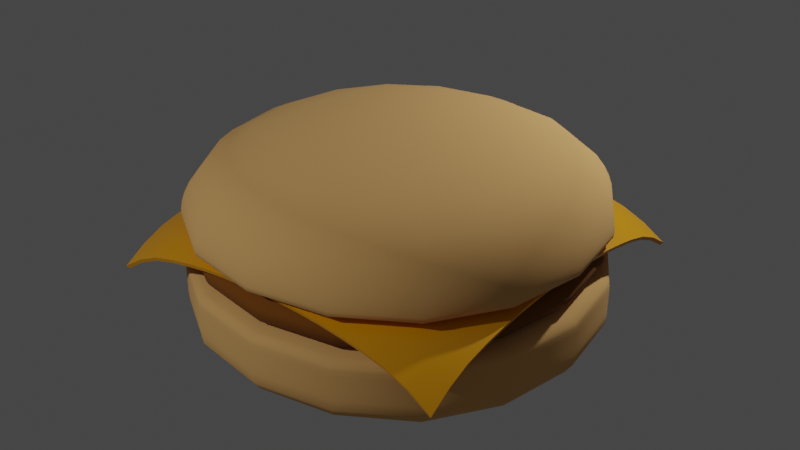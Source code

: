 # Source: lesson24.blend  (saved by Blender 3.3.6; exported with 4.5.12 LTS)
import bpy
from mathutils import Matrix  # noqa: F401  (used for matrix-valued properties, if any)

bpy.ops.wm.read_factory_settings(use_empty=True)
scene = bpy.context.scene
scene.name = 'Scene'

# ---- collections
col_collection = bpy.data.collections.new('Collection'); scene.collection.children.link(col_collection)

# ---- materials (node trees are filled in below, after node groups)
mat_bunmaterial = bpy.data.materials.new('bunMaterial')
mat_bunmaterial.use_transparent_shadow = False
mat_meatmaterial = bpy.data.materials.new('meatMaterial')
mat_meatmaterial.use_transparent_shadow = False
mat_cheesematerial = bpy.data.materials.new('cheeseMaterial')
mat_cheesematerial.use_transparent_shadow = False

# ---- node groups
ng_auto_smooth = bpy.data.node_groups.new('Auto Smooth', 'GeometryNodeTree')
_s = ng_auto_smooth.interface.new_socket(name='Geometry', in_out='OUTPUT', socket_type='NodeSocketGeometry')
_s = ng_auto_smooth.interface.new_socket(name='Geometry', in_out='INPUT', socket_type='NodeSocketGeometry')
_s = ng_auto_smooth.interface.new_socket(name='Angle', in_out='INPUT', socket_type='NodeSocketFloat')
_s.subtype = 'ANGLE'
_s.min_value = 0.0
_s.max_value = 3.142
ng_auto_smooth.is_modifier = True
_N = ng_auto_smooth.nodes; _L = ng_auto_smooth.links
n0 = _N.new('NodeGroupOutput'); n0.name = 'Group Output'; n0.location = (480, -100)
n1 = _N.new('NodeGroupInput'); n1.name = 'Group Input'; n1.location = (-420, -300)
n2 = _N.new('NodeGroupInput'); n2.name = 'Group Input.001'; n2.location = (-60, -100)
n3 = _N.new('GeometryNodeSetShadeSmooth'); n3.name = 'Set Shade Smooth'; n3.location = (120, -100)
n3.domain = 'EDGE'
n4 = _N.new('GeometryNodeSetShadeSmooth'); n4.name = 'Set Shade Smooth.001'; n4.location = (300, -100)
n5 = _N.new('GeometryNodeInputMeshEdgeAngle'); n5.name = 'Edge Angle'; n5.location = (-420, -220)
n6 = _N.new('GeometryNodeInputEdgeSmooth'); n6.name = 'Is Edge Smooth'; n6.location = (-60, -160)
n7 = _N.new('GeometryNodeInputShadeSmooth'); n7.name = 'Is Face Smooth'; n7.location = (-240, -340)
n8 = _N.new('FunctionNodeBooleanMath'); n8.name = 'Boolean Math'; n8.location = (-60, -220)
n9 = _N.new('FunctionNodeCompare'); n9.name = 'Compare'; n9.location = (-240, -180)
n9.operation = 'LESS_EQUAL'
_L.new(n5.outputs[0], n9.inputs[0])
_L.new(n4.outputs[0], n0.inputs[0])
_L.new(n1.outputs[1], n9.inputs[1])
_L.new(n9.outputs[0], n8.inputs[0])
_L.new(n7.outputs[0], n8.inputs[1])
_L.new(n2.outputs[0], n3.inputs[0])
_L.new(n6.outputs[0], n3.inputs[1])
_L.new(n3.outputs[0], n4.inputs[0])
_L.new(n8.outputs[0], n3.inputs[2])
n0.is_active_output = True

# ---- material node trees
mat_bunmaterial.use_nodes = True; mat_bunmaterial.node_tree.nodes.clear()
_N = mat_bunmaterial.node_tree.nodes; _L = mat_bunmaterial.node_tree.links
n0 = _N.new('ShaderNodeBsdfPrincipled'); n0.name = 'Principled BSDF'; n0.location = (10, 300)
n0.distribution = 'GGX'
n0.subsurface_method = 'RANDOM_WALK_SKIN'
n0.inputs[0].default_value = (0.8, 0.4426, 0.1526, 1.0)
n0.inputs[2].default_value = 1.0
n0.inputs[3].default_value = 1.45
n0.inputs[27].default_value = (0.0, 0.0, 0.0, 1.0)
n0.inputs[28].default_value = 1.0
n1 = _N.new('ShaderNodeOutputMaterial'); n1.name = 'Material Output'; n1.location = (300, 300)
_L.new(n0.outputs[0], n1.inputs[0])
n1.is_active_output = True
mat_meatmaterial.use_nodes = True; mat_meatmaterial.node_tree.nodes.clear()
_N = mat_meatmaterial.node_tree.nodes; _L = mat_meatmaterial.node_tree.links
n0 = _N.new('ShaderNodeBsdfPrincipled'); n0.name = 'Principled BSDF'; n0.location = (10, 300)
n0.distribution = 'GGX'
n0.subsurface_method = 'BURLEY'
n0.inputs[0].default_value = (0.2019, 0.06706, 0.001864, 1.0)
n0.inputs[2].default_value = 1.0
n0.inputs[3].default_value = 1.45
n0.inputs[27].default_value = (0.0, 0.0, 0.0, 1.0)
n0.inputs[28].default_value = 1.0
n1 = _N.new('ShaderNodeOutputMaterial'); n1.name = 'Material Output'; n1.location = (300, 300)
_L.new(n0.outputs[0], n1.inputs[0])
n1.is_active_output = True
mat_cheesematerial.use_nodes = True; mat_cheesematerial.node_tree.nodes.clear()
_N = mat_cheesematerial.node_tree.nodes; _L = mat_cheesematerial.node_tree.links
n0 = _N.new('ShaderNodeBsdfPrincipled'); n0.name = 'Principled BSDF'; n0.location = (10, 300)
n0.distribution = 'GGX'
n0.subsurface_method = 'RANDOM_WALK_SKIN'
n0.inputs[0].default_value = (0.8, 0.3385, 0.0, 1.0)
n0.inputs[2].default_value = 0.2781
n0.inputs[3].default_value = 1.45
n0.inputs[27].default_value = (0.0, 0.0, 0.0, 1.0)
n0.inputs[28].default_value = 1.0
n1 = _N.new('ShaderNodeOutputMaterial'); n1.name = 'Material Output'; n1.location = (300, 300)
_L.new(n0.outputs[0], n1.inputs[0])
n1.is_active_output = True

# ---- world
world_world = bpy.data.worlds.new('World'); scene.world = world_world
world_world.use_nodes = True; world_world.node_tree.nodes.clear()
_N = world_world.node_tree.nodes; _L = world_world.node_tree.links
n0 = _N.new('ShaderNodeOutputWorld'); n0.name = 'World Output'; n0.location = (300, 300)
n1 = _N.new('ShaderNodeBackground'); n1.name = 'Background'; n1.location = (10, 300)
n1.inputs[0].default_value = (0.05088, 0.05088, 0.05088, 1.0)
_L.new(n1.outputs[0], n0.inputs[0])
n0.is_active_output = True
world_world.color = (0.05088, 0.05088, 0.05088)
world_world.use_sun_shadow = False
world_world.sun_shadow_jitter_overblur = 0.0

# ---- lights
light_point = bpy.data.lights.new('Point', 'POINT')
light_point.transmission_factor = 0.0
light_point.energy = 3000.0
light_point.shadow_soft_size = 0.25
light_point.shadow_maximum_resolution = 0.006
light_point.use_absolute_resolution = True
light_point_001 = bpy.data.lights.new('Point.001', 'POINT')
light_point_001.transmission_factor = 0.0
light_point_001.energy = 5000.0
light_point_001.shadow_soft_size = 0.25
light_point_001.shadow_maximum_resolution = 0.006
light_point_001.use_absolute_resolution = True

# ---- meshes
me_cube_003 = bpy.data.meshes.new('Cube.003')
me_cube_003.from_pydata([(4.988, 4.988, 2.99), (4.988, 4.988, 0.8446), (4.988, -4.988, 2.99), (4.988, -4.988, 0.8446), (-4.988, 4.988, 2.99), (-4.988, 4.988, 0.8446), (-4.988, -4.988, 2.99), (-4.988, -4.988, 0.8446), (4.988, 4.988, 2.648), (4.988, -4.988, 2.648), (-4.988, -4.988, 2.648), (-4.988, 4.988, 2.648), (4.988, 4.988, 1.989), (4.988, -4.988, 1.989), (-4.988, -4.988, 1.989), (-4.988, 4.988, 1.989)], [], [(12, 1, 3, 13), (13, 3, 7, 14), (14, 7, 5, 15), (15, 5, 1, 12), (2, 6, 4, 0), (7, 3, 1, 5), (4, 11, 8, 0), (6, 10, 11, 4), (2, 9, 10, 6), (0, 8, 9, 2), (11, 15, 12, 8), (10, 14, 15, 11), (9, 13, 14, 10), (8, 12, 13, 9)])
me_cube_003.polygons.foreach_set('use_smooth', [True] * 14)
_uv = me_cube_003.uv_layers.new(name='UVMap')
_uv.uv.foreach_set('vector', [0.4512, 0.0, 0.625, 0.0, 0.625, 0.25, 0.4512, 0.25, 0.4512, 0.25, 0.625, 0.25, 0.625, 0.5, 0.4512, 0.5, 0.4512, 0.5, 0.625, 0.5, 0.625, 0.75, 0.4512, 0.75, 0.4512, 0.75, 0.625, 0.75, 0.625, 1.0, 0.4512, 1.0, 0.125, 0.5, 0.375, 0.5, 0.375, 0.75, 0.125, 0.75, 0.625, 0.5, 0.875, 0.5, 0.875, 0.75, 0.625, 0.75, 0.375, 0.75, 0.3933, 0.75, 0.3933, 1.0, 0.375, 1.0, 0.375, 0.5, 0.3933, 0.5, 0.3933, 0.75, 0.375, 0.75, 0.375, 0.25, 0.3933, 0.25, 0.3933, 0.5, 0.375, 0.5, 0.375, 0.0, 0.3933, 0.0, 0.3933, 0.25, 0.375, 0.25, 0.3933, 0.75, 0.4512, 0.75, 0.4512, 1.0, 0.3933, 1.0, 0.3933, 0.5, 0.4512, 0.5, 0.4512, 0.75, 0.3933, 0.75, 0.3933, 0.25, 0.4512, 0.25, 0.4512, 0.5, 0.3933, 0.5, 0.3933, 0.0, 0.4512, 0.0, 0.4512, 0.25, 0.3933, 0.25])
me_cube_003.materials.append(mat_bunmaterial)
me_cube_003.update()
me_cube_004 = bpy.data.meshes.new('Cube.004')
me_cube_004.from_pydata([(4.035, 4.035, 2.669), (4.48, 4.48, 1.403), (4.035, -4.035, 2.669), (4.48, -4.48, 1.403), (-4.035, 4.035, 2.669), (-4.48, 4.48, 1.403), (-4.035, -4.035, 2.669), (-4.48, -4.48, 1.403), (4.988, 4.988, 2.292), (4.988, -4.988, 2.292), (-4.988, -4.988, 2.292), (-4.988, 4.988, 2.292), (4.988, 4.988, 1.95), (4.988, -4.988, 1.95), (-4.988, -4.988, 1.95), (-4.988, 4.988, 1.95)], [], [(12, 1, 3, 13), (13, 3, 7, 14), (14, 7, 5, 15), (15, 5, 1, 12), (2, 6, 4, 0), (7, 3, 1, 5), (4, 11, 8, 0), (6, 10, 11, 4), (2, 9, 10, 6), (0, 8, 9, 2), (11, 15, 12, 8), (10, 14, 15, 11), (9, 13, 14, 10), (8, 12, 13, 9)])
me_cube_004.polygons.foreach_set('use_smooth', [True] * 14)
_uv = me_cube_004.uv_layers.new(name='UVMap')
_uv.uv.foreach_set('vector', [0.4512, 0.0, 0.625, 0.0, 0.625, 0.25, 0.4512, 0.25, 0.4512, 0.25, 0.625, 0.25, 0.625, 0.5, 0.4512, 0.5, 0.4512, 0.5, 0.625, 0.5, 0.625, 0.75, 0.4512, 0.75, 0.4512, 0.75, 0.625, 0.75, 0.625, 1.0, 0.4512, 1.0, 0.125, 0.5, 0.375, 0.5, 0.375, 0.75, 0.125, 0.75, 0.625, 0.5, 0.875, 0.5, 0.875, 0.75, 0.625, 0.75, 0.375, 0.75, 0.3933, 0.75, 0.3933, 1.0, 0.375, 1.0, 0.375, 0.5, 0.3933, 0.5, 0.3933, 0.75, 0.375, 0.75, 0.375, 0.25, 0.3933, 0.25, 0.3933, 0.5, 0.375, 0.5, 0.375, 0.0, 0.3933, 0.0, 0.3933, 0.25, 0.375, 0.25, 0.3933, 0.75, 0.4512, 0.75, 0.4512, 1.0, 0.3933, 1.0, 0.3933, 0.5, 0.4512, 0.5, 0.4512, 0.75, 0.3933, 0.75, 0.3933, 0.25, 0.4512, 0.25, 0.4512, 0.5, 0.3933, 0.5, 0.3933, 0.0, 0.4512, 0.0, 0.4512, 0.25, 0.3933, 0.25])
me_cube_004.materials.append(mat_meatmaterial)
me_cube_004.update()
me_plane = bpy.data.meshes.new('Plane')
me_plane.from_pydata([(-4.228, -4.228, -1.226), (4.228, -4.228, -1.226), (-4.228, 4.228, -1.226), (4.228, 4.228, -1.226), (-4.228, 3.699, -0.8874), (-4.228, 3.171, -0.6539), (-4.228, 2.642, -0.5173), (-4.228, 2.114, -0.4205), (-4.228, 1.585, -0.348), (-4.228, 1.057, -0.2999), (-4.228, 0.5285, -0.2761), (-4.228, 5.314e-08, -0.2733), (-4.228, -0.5285, -0.2761), (-4.228, -1.057, -0.2999), (-4.228, -1.585, -0.348), (-4.228, -2.114, -0.4205), (-4.228, -2.642, -0.5173), (-4.228, -3.171, -0.6539), (-4.228, -3.699, -0.8874), (-3.699, -4.228, -0.8874), (-3.171, -4.228, -0.6539), (-2.642, -4.228, -0.5173), (-2.114, -4.228, -0.4205), (-1.585, -4.228, -0.348), (-1.057, -4.228, -0.2999), (-0.5285, -4.228, -0.2761), (-5.503e-08, -4.228, -0.2733), (0.5285, -4.228, -0.2761), (1.057, -4.228, -0.2999), (1.585, -4.228, -0.348), (2.114, -4.228, -0.4205), (2.642, -4.228, -0.5173), (3.171, -4.228, -0.6539), (3.699, -4.228, -0.8874), (4.228, -3.699, -0.8874), (4.228, -3.171, -0.6539), (4.228, -2.642, -0.5173), (4.228, -2.114, -0.4205), (4.228, -1.585, -0.348), (4.228, -1.057, -0.2999), (4.228, -0.5285, -0.2761), (4.228, -5.693e-08, -0.2733), (4.228, 0.5285, -0.2761), (4.228, 1.057, -0.2999), (4.228, 1.585, -0.348), (4.228, 2.114, -0.4205), (4.228, 2.642, -0.5173), (4.228, 3.171, -0.6539), (4.228, 3.699, -0.8874), (3.699, 4.228, -0.8874), (3.171, 4.228, -0.6539), (2.642, 4.228, -0.5173), (2.114, 4.228, -0.4205), (1.585, 4.228, -0.348), (1.057, 4.228, -0.2999), (0.5285, 4.228, -0.2761), (5.503e-08, 4.228, -0.2733), (-0.5285, 4.228, -0.2761), (-1.057, 4.228, -0.2999), (-1.585, 4.228, -0.348), (-2.114, 4.228, -0.4205), (-2.642, 4.228, -0.5173), (-3.171, 4.228, -0.6539), (-3.699, 4.228, -0.8874), (-3.699, -3.699, -0.6124), (-3.699, -3.171, -0.4503), (-3.699, -2.642, -0.3368), (-3.699, -2.114, -0.2472), (-3.699, -1.585, -0.1792), (-3.699, -1.057, -0.134), (-3.699, -0.5285, -0.1123), (-3.699, -5.693e-08, -0.1103), (-3.699, 0.5285, -0.1123), (-3.699, 1.057, -0.134), (-3.699, 1.585, -0.1792), (-3.699, 2.114, -0.2472), (-3.699, 2.642, -0.3368), (-3.699, 3.171, -0.4503), (-3.699, 3.699, -0.6124), (-3.171, -3.699, -0.4503), (-3.171, -3.171, -0.2823), (-3.171, -2.642, -0.2023), (-3.171, -2.114, -0.1299), (-3.171, -1.585, -0.07329), (-3.171, -1.057, -0.0362), (-3.171, -0.5285, -0.02048), (-3.171, -5.693e-08, -0.02), (-3.171, 0.5285, -0.02048), (-3.171, 1.057, -0.0362), (-3.171, 1.585, -0.07329), (-3.171, 2.114, -0.1299), (-3.171, 2.642, -0.2023), (-3.171, 3.171, -0.2823), (-3.171, 3.699, -0.4503), (-2.642, -3.699, -0.3368), (-2.642, -3.171, -0.2023), (-2.642, -2.642, -0.1274), (-2.642, -2.114, -0.07472), (-2.642, -1.585, -0.03302), (-2.642, -1.057, -0.007223), (-2.642, -0.5285, 8.958e-07), (-2.642, -5.693e-08, 8.958e-07), (-2.642, 0.5285, 8.958e-07), (-2.642, 1.057, -0.007223), (-2.642, 1.585, -0.03302), (-2.642, 2.114, -0.07472), (-2.642, 2.642, -0.1274), (-2.642, 3.171, -0.2023), (-2.642, 3.699, -0.3368), (-2.114, -3.699, -0.2472), (-2.114, -3.171, -0.1299), (-2.114, -2.642, -0.07472), (-2.114, -2.114, -0.04037), (-2.114, -1.585, -0.01407), (-2.114, -1.057, -0.0008717), (-2.114, -0.5285, 8.958e-07), (-2.114, -5.693e-08, 8.958e-07), (-2.114, 0.5285, 8.958e-07), (-2.114, 1.057, -0.0008717), (-2.114, 1.585, -0.01407), (-2.114, 2.114, -0.04037), (-2.114, 2.642, -0.07472), (-2.114, 3.171, -0.1299), (-2.114, 3.699, -0.2472), (-1.585, -3.699, -0.1792), (-1.585, -3.171, -0.07329), (-1.585, -2.642, -0.03302), (-1.585, -2.114, -0.01407), (-1.585, -1.585, -0.002022), (-1.585, -1.057, 8.958e-07), (-1.585, -0.5285, 8.958e-07), (-1.585, -5.693e-08, 8.958e-07), (-1.585, 0.5285, 8.958e-07), (-1.585, 1.057, 8.958e-07), (-1.585, 1.585, -0.002022), (-1.585, 2.114, -0.01407), (-1.585, 2.642, -0.03302), (-1.585, 3.171, -0.07329), (-1.585, 3.699, -0.1792), (-1.057, -3.699, -0.134), (-1.057, -3.171, -0.0362), (-1.057, -2.642, -0.007223), (-1.057, -2.114, -0.0008717), (-1.057, -1.585, 8.958e-07), (-1.057, -1.057, 8.958e-07), (-1.057, -0.5285, 8.958e-07), (-1.057, -5.693e-08, 8.958e-07), (-1.057, 0.5285, 8.958e-07), (-1.057, 1.057, 8.958e-07), (-1.057, 1.585, 8.958e-07), (-1.057, 2.114, -0.0008717), (-1.057, 2.642, -0.007223), (-1.057, 3.171, -0.0362), (-1.057, 3.699, -0.134), (-0.5285, -3.699, -0.1123), (-0.5285, -3.171, -0.02048), (-0.5285, -2.642, 8.958e-07), (-0.5285, -2.114, 8.958e-07), (-0.5285, -1.585, 8.958e-07), (-0.5285, -1.057, 8.958e-07), (-0.5285, -0.5285, 8.958e-07), (-0.5285, -5.693e-08, 8.958e-07), (-0.5285, 0.5285, 8.958e-07), (-0.5285, 1.057, 8.958e-07), (-0.5285, 1.585, 8.958e-07), (-0.5285, 2.114, 8.958e-07), (-0.5285, 2.642, 8.958e-07), (-0.5285, 3.171, -0.02048), (-0.5285, 3.699, -0.1123), (-4.816e-08, -3.699, -0.1103), (-4.128e-08, -3.171, -0.02), (-3.44e-08, -2.642, 8.958e-07), (-2.752e-08, -2.114, 8.958e-07), (-2.064e-08, -1.585, 8.958e-07), (-1.376e-08, -1.057, 8.958e-07), (-6.879e-09, -0.5285, 8.958e-07), (0.0, -5.693e-08, 8.958e-07), (6.879e-09, 0.5285, 8.958e-07), (1.376e-08, 1.057, 8.958e-07), (2.064e-08, 1.585, 8.958e-07), (2.752e-08, 2.114, 8.958e-07), (3.44e-08, 2.642, 8.958e-07), (4.128e-08, 3.171, -0.02), (4.816e-08, 3.699, -0.1103), (0.5285, -3.699, -0.1123), (0.5285, -3.171, -0.02048), (0.5285, -2.642, 8.958e-07), (0.5285, -2.114, 8.958e-07), (0.5285, -1.585, 8.958e-07), (0.5285, -1.057, 8.958e-07), (0.5285, -0.5285, 8.958e-07), (0.5285, -5.693e-08, 8.958e-07), (0.5285, 0.5285, 8.958e-07), (0.5285, 1.057, 8.958e-07), (0.5285, 1.585, 8.958e-07), (0.5285, 2.114, 8.958e-07), (0.5285, 2.642, 8.958e-07), (0.5285, 3.171, -0.02048), (0.5285, 3.699, -0.1123), (1.057, -3.699, -0.134), (1.057, -3.171, -0.0362), (1.057, -2.642, -0.007223), (1.057, -2.114, -0.0008717), (1.057, -1.585, 8.958e-07), (1.057, -1.057, 8.958e-07), (1.057, -0.5285, 8.958e-07), (1.057, -5.693e-08, 8.958e-07), (1.057, 0.5285, 8.958e-07), (1.057, 1.057, 8.958e-07), (1.057, 1.585, 8.958e-07), (1.057, 2.114, -0.0008717), (1.057, 2.642, -0.007223), (1.057, 3.171, -0.0362), (1.057, 3.699, -0.134), (1.585, -3.699, -0.1792), (1.585, -3.171, -0.07329), (1.585, -2.642, -0.03302), (1.585, -2.114, -0.01407), (1.585, -1.585, -0.002022), (1.585, -1.057, 8.958e-07), (1.585, -0.5285, 8.958e-07), (1.585, -5.693e-08, 8.958e-07), (1.585, 0.5285, 8.958e-07), (1.585, 1.057, 8.958e-07), (1.585, 1.585, -0.002022), (1.585, 2.114, -0.01407), (1.585, 2.642, -0.03302), (1.585, 3.171, -0.07329), (1.585, 3.699, -0.1792), (2.114, -3.699, -0.2472), (2.114, -3.171, -0.1299), (2.114, -2.642, -0.07472), (2.114, -2.114, -0.04037), (2.114, -1.585, -0.01407), (2.114, -1.057, -0.0008717), (2.114, -0.5285, 8.958e-07), (2.114, -5.693e-08, 8.958e-07), (2.114, 0.5285, 8.958e-07), (2.114, 1.057, -0.0008717), (2.114, 1.585, -0.01407), (2.114, 2.114, -0.04037), (2.114, 2.642, -0.07472), (2.114, 3.171, -0.1299), (2.114, 3.699, -0.2472), (2.642, -3.699, -0.3368), (2.642, -3.171, -0.2023), (2.642, -2.642, -0.1274), (2.642, -2.114, -0.07472), (2.642, -1.585, -0.03302), (2.642, -1.057, -0.007223), (2.642, -0.5285, 8.958e-07), (2.642, -5.693e-08, 8.958e-07), (2.642, 0.5285, 8.958e-07), (2.642, 1.057, -0.007223), (2.642, 1.585, -0.03302), (2.642, 2.114, -0.07472), (2.642, 2.642, -0.1274), (2.642, 3.171, -0.2023), (2.642, 3.699, -0.3368), (3.171, -3.699, -0.4503), (3.171, -3.171, -0.2823), (3.171, -2.642, -0.2023), (3.171, -2.114, -0.1299), (3.171, -1.585, -0.07329), (3.171, -1.057, -0.0362), (3.171, -0.5285, -0.02048), (3.171, -5.693e-08, -0.02), (3.171, 0.5285, -0.02048), (3.171, 1.057, -0.0362), (3.171, 1.585, -0.07329), (3.171, 2.114, -0.1299), (3.171, 2.642, -0.2023), (3.171, 3.171, -0.2823), (3.171, 3.699, -0.4503), (3.699, -3.699, -0.6124), (3.699, -3.171, -0.4503), (3.699, -2.642, -0.3368), (3.699, -2.114, -0.2472), (3.699, -1.585, -0.1792), (3.699, -1.057, -0.134), (3.699, -0.5285, -0.1123), (3.699, -5.693e-08, -0.1103), (3.699, 0.5285, -0.1123), (3.699, 1.057, -0.134), (3.699, 1.585, -0.1792), (3.699, 2.114, -0.2472), (3.699, 2.642, -0.3368), (3.699, 3.171, -0.4503), (3.699, 3.699, -0.6124)], [], [(288, 48, 3, 49), (4, 78, 63, 2), (78, 93, 62, 63), (93, 108, 61, 62), (108, 123, 60, 61), (123, 138, 59, 60), (138, 153, 58, 59), (153, 168, 57, 58), (168, 183, 56, 57), (183, 198, 55, 56), (198, 213, 54, 55), (213, 228, 53, 54), (228, 243, 52, 53), (243, 258, 51, 52), (258, 273, 50, 51), (273, 288, 49, 50), (0, 19, 64, 18), (18, 64, 65, 17), (17, 65, 66, 16), (16, 66, 67, 15), (15, 67, 68, 14), (14, 68, 69, 13), (13, 69, 70, 12), (12, 70, 71, 11), (11, 71, 72, 10), (10, 72, 73, 9), (9, 73, 74, 8), (8, 74, 75, 7), (7, 75, 76, 6), (6, 76, 77, 5), (5, 77, 78, 4), (19, 20, 79, 64), (64, 79, 80, 65), (65, 80, 81, 66), (66, 81, 82, 67), (67, 82, 83, 68), (68, 83, 84, 69), (69, 84, 85, 70), (70, 85, 86, 71), (71, 86, 87, 72), (72, 87, 88, 73), (73, 88, 89, 74), (74, 89, 90, 75), (75, 90, 91, 76), (76, 91, 92, 77), (77, 92, 93, 78), (20, 21, 94, 79), (79, 94, 95, 80), (80, 95, 96, 81), (81, 96, 97, 82), (82, 97, 98, 83), (83, 98, 99, 84), (84, 99, 100, 85), (85, 100, 101, 86), (86, 101, 102, 87), (87, 102, 103, 88), (88, 103, 104, 89), (89, 104, 105, 90), (90, 105, 106, 91), (91, 106, 107, 92), (92, 107, 108, 93), (21, 22, 109, 94), (94, 109, 110, 95), (95, 110, 111, 96), (96, 111, 112, 97), (97, 112, 113, 98), (98, 113, 114, 99), (99, 114, 115, 100), (100, 115, 116, 101), (101, 116, 117, 102), (102, 117, 118, 103), (103, 118, 119, 104), (104, 119, 120, 105), (105, 120, 121, 106), (106, 121, 122, 107), (107, 122, 123, 108), (22, 23, 124, 109), (109, 124, 125, 110), (110, 125, 126, 111), (111, 126, 127, 112), (112, 127, 128, 113), (113, 128, 129, 114), (114, 129, 130, 115), (115, 130, 131, 116), (116, 131, 132, 117), (117, 132, 133, 118), (118, 133, 134, 119), (119, 134, 135, 120), (120, 135, 136, 121), (121, 136, 137, 122), (122, 137, 138, 123), (23, 24, 139, 124), (124, 139, 140, 125), (125, 140, 141, 126), (126, 141, 142, 127), (127, 142, 143, 128), (128, 143, 144, 129), (129, 144, 145, 130), (130, 145, 146, 131), (131, 146, 147, 132), (132, 147, 148, 133), (133, 148, 149, 134), (134, 149, 150, 135), (135, 150, 151, 136), (136, 151, 152, 137), (137, 152, 153, 138), (24, 25, 154, 139), (139, 154, 155, 140), (140, 155, 156, 141), (141, 156, 157, 142), (142, 157, 158, 143), (143, 158, 159, 144), (144, 159, 160, 145), (145, 160, 161, 146), (146, 161, 162, 147), (147, 162, 163, 148), (148, 163, 164, 149), (149, 164, 165, 150), (150, 165, 166, 151), (151, 166, 167, 152), (152, 167, 168, 153), (25, 26, 169, 154), (154, 169, 170, 155), (155, 170, 171, 156), (156, 171, 172, 157), (157, 172, 173, 158), (158, 173, 174, 159), (159, 174, 175, 160), (160, 175, 176, 161), (161, 176, 177, 162), (162, 177, 178, 163), (163, 178, 179, 164), (164, 179, 180, 165), (165, 180, 181, 166), (166, 181, 182, 167), (167, 182, 183, 168), (26, 27, 184, 169), (169, 184, 185, 170), (170, 185, 186, 171), (171, 186, 187, 172), (172, 187, 188, 173), (173, 188, 189, 174), (174, 189, 190, 175), (175, 190, 191, 176), (176, 191, 192, 177), (177, 192, 193, 178), (178, 193, 194, 179), (179, 194, 195, 180), (180, 195, 196, 181), (181, 196, 197, 182), (182, 197, 198, 183), (27, 28, 199, 184), (184, 199, 200, 185), (185, 200, 201, 186), (186, 201, 202, 187), (187, 202, 203, 188), (188, 203, 204, 189), (189, 204, 205, 190), (190, 205, 206, 191), (191, 206, 207, 192), (192, 207, 208, 193), (193, 208, 209, 194), (194, 209, 210, 195), (195, 210, 211, 196), (196, 211, 212, 197), (197, 212, 213, 198), (28, 29, 214, 199), (199, 214, 215, 200), (200, 215, 216, 201), (201, 216, 217, 202), (202, 217, 218, 203), (203, 218, 219, 204), (204, 219, 220, 205), (205, 220, 221, 206), (206, 221, 222, 207), (207, 222, 223, 208), (208, 223, 224, 209), (209, 224, 225, 210), (210, 225, 226, 211), (211, 226, 227, 212), (212, 227, 228, 213), (29, 30, 229, 214), (214, 229, 230, 215), (215, 230, 231, 216), (216, 231, 232, 217), (217, 232, 233, 218), (218, 233, 234, 219), (219, 234, 235, 220), (220, 235, 236, 221), (221, 236, 237, 222), (222, 237, 238, 223), (223, 238, 239, 224), (224, 239, 240, 225), (225, 240, 241, 226), (226, 241, 242, 227), (227, 242, 243, 228), (30, 31, 244, 229), (229, 244, 245, 230), (230, 245, 246, 231), (231, 246, 247, 232), (232, 247, 248, 233), (233, 248, 249, 234), (234, 249, 250, 235), (235, 250, 251, 236), (236, 251, 252, 237), (237, 252, 253, 238), (238, 253, 254, 239), (239, 254, 255, 240), (240, 255, 256, 241), (241, 256, 257, 242), (242, 257, 258, 243), (31, 32, 259, 244), (244, 259, 260, 245), (245, 260, 261, 246), (246, 261, 262, 247), (247, 262, 263, 248), (248, 263, 264, 249), (249, 264, 265, 250), (250, 265, 266, 251), (251, 266, 267, 252), (252, 267, 268, 253), (253, 268, 269, 254), (254, 269, 270, 255), (255, 270, 271, 256), (256, 271, 272, 257), (257, 272, 273, 258), (32, 33, 274, 259), (259, 274, 275, 260), (260, 275, 276, 261), (261, 276, 277, 262), (262, 277, 278, 263), (263, 278, 279, 264), (264, 279, 280, 265), (265, 280, 281, 266), (266, 281, 282, 267), (267, 282, 283, 268), (268, 283, 284, 269), (269, 284, 285, 270), (270, 285, 286, 271), (271, 286, 287, 272), (272, 287, 288, 273), (33, 1, 34, 274), (274, 34, 35, 275), (275, 35, 36, 276), (276, 36, 37, 277), (277, 37, 38, 278), (278, 38, 39, 279), (279, 39, 40, 280), (280, 40, 41, 281), (281, 41, 42, 282), (282, 42, 43, 283), (283, 43, 44, 284), (284, 44, 45, 285), (285, 45, 46, 286), (286, 46, 47, 287), (287, 47, 48, 288)])
me_plane.polygons.foreach_set('use_smooth', [True] * 256)
_uv = me_plane.uv_layers.new(name='UVMap')
_uv.uv.foreach_set('vector', [0.9375, 0.9375, 1.0, 0.9375, 1.0, 1.0, 0.9375, 1.0, 0.0, 0.9375, 0.0625, 0.9375, 0.0625, 1.0, 0.0, 1.0, 0.0625, 0.9375, 0.125, 0.9375, 0.125, 1.0, 0.0625, 1.0, 0.125, 0.9375, 0.1875, 0.9375, 0.1875, 1.0, 0.125, 1.0, 0.1875, 0.9375, 0.25, 0.9375, 0.25, 1.0, 0.1875, 1.0, 0.25, 0.9375, 0.3125, 0.9375, 0.3125, 1.0, 0.25, 1.0, 0.3125, 0.9375, 0.375, 0.9375, 0.375, 1.0, 0.3125, 1.0, 0.375, 0.9375, 0.4375, 0.9375, 0.4375, 1.0, 0.375, 1.0, 0.4375, 0.9375, 0.5, 0.9375, 0.5, 1.0, 0.4375, 1.0, 0.5, 0.9375, 0.5625, 0.9375, 0.5625, 1.0, 0.5, 1.0, 0.5625, 0.9375, 0.625, 0.9375, 0.625, 1.0, 0.5625, 1.0, 0.625, 0.9375, 0.6875, 0.9375, 0.6875, 1.0, 0.625, 1.0, 0.6875, 0.9375, 0.75, 0.9375, 0.75, 1.0, 0.6875, 1.0, 0.75, 0.9375, 0.8125, 0.9375, 0.8125, 1.0, 0.75, 1.0, 0.8125, 0.9375, 0.875, 0.9375, 0.875, 1.0, 0.8125, 1.0, 0.875, 0.9375, 0.9375, 0.9375, 0.9375, 1.0, 0.875, 1.0, 0.0, 0.0, 0.0625, 0.0, 0.0625, 0.0625, 0.0, 0.0625, 0.0, 0.0625, 0.0625, 0.0625, 0.0625, 0.125, 0.0, 0.125, 0.0, 0.125, 0.0625, 0.125, 0.0625, 0.1875, 0.0, 0.1875, 0.0, 0.1875, 0.0625, 0.1875, 0.0625, 0.25, 0.0, 0.25, 0.0, 0.25, 0.0625, 0.25, 0.0625, 0.3125, 0.0, 0.3125, 0.0, 0.3125, 0.0625, 0.3125, 0.0625, 0.375, 0.0, 0.375, 0.0, 0.375, 0.0625, 0.375, 0.0625, 0.4375, 0.0, 0.4375, 0.0, 0.4375, 0.0625, 0.4375, 0.0625, 0.5, 0.0, 0.5, 0.0, 0.5, 0.0625, 0.5, 0.0625, 0.5625, 0.0, 0.5625, 0.0, 0.5625, 0.0625, 0.5625, 0.0625, 0.625, 0.0, 0.625, 0.0, 0.625, 0.0625, 0.625, 0.0625, 0.6875, 0.0, 0.6875, 0.0, 0.6875, 0.0625, 0.6875, 0.0625, 0.75, 0.0, 0.75, 0.0, 0.75, 0.0625, 0.75, 0.0625, 0.8125, 0.0, 0.8125, 0.0, 0.8125, 0.0625, 0.8125, 0.0625, 0.875, 0.0, 0.875, 0.0, 0.875, 0.0625, 0.875, 0.0625, 0.9375, 0.0, 0.9375, 0.0625, 0.0, 0.125, 0.0, 0.125, 0.0625, 0.0625, 0.0625, 0.0625, 0.0625, 0.125, 0.0625, 0.125, 0.125, 0.0625, 0.125, 0.0625, 0.125, 0.125, 0.125, 0.125, 0.1875, 0.0625, 0.1875, 0.0625, 0.1875, 0.125, 0.1875, 0.125, 0.25, 0.0625, 0.25, 0.0625, 0.25, 0.125, 0.25, 0.125, 0.3125, 0.0625, 0.3125, 0.0625, 0.3125, 0.125, 0.3125, 0.125, 0.375, 0.0625, 0.375, 0.0625, 0.375, 0.125, 0.375, 0.125, 0.4375, 0.0625, 0.4375, 0.0625, 0.4375, 0.125, 0.4375, 0.125, 0.5, 0.0625, 0.5, 0.0625, 0.5, 0.125, 0.5, 0.125, 0.5625, 0.0625, 0.5625, 0.0625, 0.5625, 0.125, 0.5625, 0.125, 0.625, 0.0625, 0.625, 0.0625, 0.625, 0.125, 0.625, 0.125, 0.6875, 0.0625, 0.6875, 0.0625, 0.6875, 0.125, 0.6875, 0.125, 0.75, 0.0625, 0.75, 0.0625, 0.75, 0.125, 0.75, 0.125, 0.8125, 0.0625, 0.8125, 0.0625, 0.8125, 0.125, 0.8125, 0.125, 0.875, 0.0625, 0.875, 0.0625, 0.875, 0.125, 0.875, 0.125, 0.9375, 0.0625, 0.9375, 0.125, 0.0, 0.1875, 0.0, 0.1875, 0.0625, 0.125, 0.0625, 0.125, 0.0625, 0.1875, 0.0625, 0.1875, 0.125, 0.125, 0.125, 0.125, 0.125, 0.1875, 0.125, 0.1875, 0.1875, 0.125, 0.1875, 0.125, 0.1875, 0.1875, 0.1875, 0.1875, 0.25, 0.125, 0.25, 0.125, 0.25, 0.1875, 0.25, 0.1875, 0.3125, 0.125, 0.3125, 0.125, 0.3125, 0.1875, 0.3125, 0.1875, 0.375, 0.125, 0.375, 0.125, 0.375, 0.1875, 0.375, 0.1875, 0.4375, 0.125, 0.4375, 0.125, 0.4375, 0.1875, 0.4375, 0.1875, 0.5, 0.125, 0.5, 0.125, 0.5, 0.1875, 0.5, 0.1875, 0.5625, 0.125, 0.5625, 0.125, 0.5625, 0.1875, 0.5625, 0.1875, 0.625, 0.125, 0.625, 0.125, 0.625, 0.1875, 0.625, 0.1875, 0.6875, 0.125, 0.6875, 0.125, 0.6875, 0.1875, 0.6875, 0.1875, 0.75, 0.125, 0.75, 0.125, 0.75, 0.1875, 0.75, 0.1875, 0.8125, 0.125, 0.8125, 0.125, 0.8125, 0.1875, 0.8125, 0.1875, 0.875, 0.125, 0.875, 0.125, 0.875, 0.1875, 0.875, 0.1875, 0.9375, 0.125, 0.9375, 0.1875, 0.0, 0.25, 0.0, 0.25, 0.0625, 0.1875, 0.0625, 0.1875, 0.0625, 0.25, 0.0625, 0.25, 0.125, 0.1875, 0.125, 0.1875, 0.125, 0.25, 0.125, 0.25, 0.1875, 0.1875, 0.1875, 0.1875, 0.1875, 0.25, 0.1875, 0.25, 0.25, 0.1875, 0.25, 0.1875, 0.25, 0.25, 0.25, 0.25, 0.3125, 0.1875, 0.3125, 0.1875, 0.3125, 0.25, 0.3125, 0.25, 0.375, 0.1875, 0.375, 0.1875, 0.375, 0.25, 0.375, 0.25, 0.4375, 0.1875, 0.4375, 0.1875, 0.4375, 0.25, 0.4375, 0.25, 0.5, 0.1875, 0.5, 0.1875, 0.5, 0.25, 0.5, 0.25, 0.5625, 0.1875, 0.5625, 0.1875, 0.5625, 0.25, 0.5625, 0.25, 0.625, 0.1875, 0.625, 0.1875, 0.625, 0.25, 0.625, 0.25, 0.6875, 0.1875, 0.6875, 0.1875, 0.6875, 0.25, 0.6875, 0.25, 0.75, 0.1875, 0.75, 0.1875, 0.75, 0.25, 0.75, 0.25, 0.8125, 0.1875, 0.8125, 0.1875, 0.8125, 0.25, 0.8125, 0.25, 0.875, 0.1875, 0.875, 0.1875, 0.875, 0.25, 0.875, 0.25, 0.9375, 0.1875, 0.9375, 0.25, 0.0, 0.3125, 0.0, 0.3125, 0.0625, 0.25, 0.0625, 0.25, 0.0625, 0.3125, 0.0625, 0.3125, 0.125, 0.25, 0.125, 0.25, 0.125, 0.3125, 0.125, 0.3125, 0.1875, 0.25, 0.1875, 0.25, 0.1875, 0.3125, 0.1875, 0.3125, 0.25, 0.25, 0.25, 0.25, 0.25, 0.3125, 0.25, 0.3125, 0.3125, 0.25, 0.3125, 0.25, 0.3125, 0.3125, 0.3125, 0.3125, 0.375, 0.25, 0.375, 0.25, 0.375, 0.3125, 0.375, 0.3125, 0.4375, 0.25, 0.4375, 0.25, 0.4375, 0.3125, 0.4375, 0.3125, 0.5, 0.25, 0.5, 0.25, 0.5, 0.3125, 0.5, 0.3125, 0.5625, 0.25, 0.5625, 0.25, 0.5625, 0.3125, 0.5625, 0.3125, 0.625, 0.25, 0.625, 0.25, 0.625, 0.3125, 0.625, 0.3125, 0.6875, 0.25, 0.6875, 0.25, 0.6875, 0.3125, 0.6875, 0.3125, 0.75, 0.25, 0.75, 0.25, 0.75, 0.3125, 0.75, 0.3125, 0.8125, 0.25, 0.8125, 0.25, 0.8125, 0.3125, 0.8125, 0.3125, 0.875, 0.25, 0.875, 0.25, 0.875, 0.3125, 0.875, 0.3125, 0.9375, 0.25, 0.9375, 0.3125, 0.0, 0.375, 0.0, 0.375, 0.0625, 0.3125, 0.0625, 0.3125, 0.0625, 0.375, 0.0625, 0.375, 0.125, 0.3125, 0.125, 0.3125, 0.125, 0.375, 0.125, 0.375, 0.1875, 0.3125, 0.1875, 0.3125, 0.1875, 0.375, 0.1875, 0.375, 0.25, 0.3125, 0.25, 0.3125, 0.25, 0.375, 0.25, 0.375, 0.3125, 0.3125, 0.3125, 0.3125, 0.3125, 0.375, 0.3125, 0.375, 0.375, 0.3125, 0.375, 0.3125, 0.375, 0.375, 0.375, 0.375, 0.4375, 0.3125, 0.4375, 0.3125, 0.4375, 0.375, 0.4375, 0.375, 0.5, 0.3125, 0.5, 0.3125, 0.5, 0.375, 0.5, 0.375, 0.5625, 0.3125, 0.5625, 0.3125, 0.5625, 0.375, 0.5625, 0.375, 0.625, 0.3125, 0.625, 0.3125, 0.625, 0.375, 0.625, 0.375, 0.6875, 0.3125, 0.6875, 0.3125, 0.6875, 0.375, 0.6875, 0.375, 0.75, 0.3125, 0.75, 0.3125, 0.75, 0.375, 0.75, 0.375, 0.8125, 0.3125, 0.8125, 0.3125, 0.8125, 0.375, 0.8125, 0.375, 0.875, 0.3125, 0.875, 0.3125, 0.875, 0.375, 0.875, 0.375, 0.9375, 0.3125, 0.9375, 0.375, 0.0, 0.4375, 0.0, 0.4375, 0.0625, 0.375, 0.0625, 0.375, 0.0625, 0.4375, 0.0625, 0.4375, 0.125, 0.375, 0.125, 0.375, 0.125, 0.4375, 0.125, 0.4375, 0.1875, 0.375, 0.1875, 0.375, 0.1875, 0.4375, 0.1875, 0.4375, 0.25, 0.375, 0.25, 0.375, 0.25, 0.4375, 0.25, 0.4375, 0.3125, 0.375, 0.3125, 0.375, 0.3125, 0.4375, 0.3125, 0.4375, 0.375, 0.375, 0.375, 0.375, 0.375, 0.4375, 0.375, 0.4375, 0.4375, 0.375, 0.4375, 0.375, 0.4375, 0.4375, 0.4375, 0.4375, 0.5, 0.375, 0.5, 0.375, 0.5, 0.4375, 0.5, 0.4375, 0.5625, 0.375, 0.5625, 0.375, 0.5625, 0.4375, 0.5625, 0.4375, 0.625, 0.375, 0.625, 0.375, 0.625, 0.4375, 0.625, 0.4375, 0.6875, 0.375, 0.6875, 0.375, 0.6875, 0.4375, 0.6875, 0.4375, 0.75, 0.375, 0.75, 0.375, 0.75, 0.4375, 0.75, 0.4375, 0.8125, 0.375, 0.8125, 0.375, 0.8125, 0.4375, 0.8125, 0.4375, 0.875, 0.375, 0.875, 0.375, 0.875, 0.4375, 0.875, 0.4375, 0.9375, 0.375, 0.9375, 0.4375, 0.0, 0.5, 0.0, 0.5, 0.0625, 0.4375, 0.0625, 0.4375, 0.0625, 0.5, 0.0625, 0.5, 0.125, 0.4375, 0.125, 0.4375, 0.125, 0.5, 0.125, 0.5, 0.1875, 0.4375, 0.1875, 0.4375, 0.1875, 0.5, 0.1875, 0.5, 0.25, 0.4375, 0.25, 0.4375, 0.25, 0.5, 0.25, 0.5, 0.3125, 0.4375, 0.3125, 0.4375, 0.3125, 0.5, 0.3125, 0.5, 0.375, 0.4375, 0.375, 0.4375, 0.375, 0.5, 0.375, 0.5, 0.4375, 0.4375, 0.4375, 0.4375, 0.4375, 0.5, 0.4375, 0.5, 0.5, 0.4375, 0.5, 0.4375, 0.5, 0.5, 0.5, 0.5, 0.5625, 0.4375, 0.5625, 0.4375, 0.5625, 0.5, 0.5625, 0.5, 0.625, 0.4375, 0.625, 0.4375, 0.625, 0.5, 0.625, 0.5, 0.6875, 0.4375, 0.6875, 0.4375, 0.6875, 0.5, 0.6875, 0.5, 0.75, 0.4375, 0.75, 0.4375, 0.75, 0.5, 0.75, 0.5, 0.8125, 0.4375, 0.8125, 0.4375, 0.8125, 0.5, 0.8125, 0.5, 0.875, 0.4375, 0.875, 0.4375, 0.875, 0.5, 0.875, 0.5, 0.9375, 0.4375, 0.9375, 0.5, 0.0, 0.5625, 0.0, 0.5625, 0.0625, 0.5, 0.0625, 0.5, 0.0625, 0.5625, 0.0625, 0.5625, 0.125, 0.5, 0.125, 0.5, 0.125, 0.5625, 0.125, 0.5625, 0.1875, 0.5, 0.1875, 0.5, 0.1875, 0.5625, 0.1875, 0.5625, 0.25, 0.5, 0.25, 0.5, 0.25, 0.5625, 0.25, 0.5625, 0.3125, 0.5, 0.3125, 0.5, 0.3125, 0.5625, 0.3125, 0.5625, 0.375, 0.5, 0.375, 0.5, 0.375, 0.5625, 0.375, 0.5625, 0.4375, 0.5, 0.4375, 0.5, 0.4375, 0.5625, 0.4375, 0.5625, 0.5, 0.5, 0.5, 0.5, 0.5, 0.5625, 0.5, 0.5625, 0.5625, 0.5, 0.5625, 0.5, 0.5625, 0.5625, 0.5625, 0.5625, 0.625, 0.5, 0.625, 0.5, 0.625, 0.5625, 0.625, 0.5625, 0.6875, 0.5, 0.6875, 0.5, 0.6875, 0.5625, 0.6875, 0.5625, 0.75, 0.5, 0.75, 0.5, 0.75, 0.5625, 0.75, 0.5625, 0.8125, 0.5, 0.8125, 0.5, 0.8125, 0.5625, 0.8125, 0.5625, 0.875, 0.5, 0.875, 0.5, 0.875, 0.5625, 0.875, 0.5625, 0.9375, 0.5, 0.9375, 0.5625, 0.0, 0.625, 0.0, 0.625, 0.0625, 0.5625, 0.0625, 0.5625, 0.0625, 0.625, 0.0625, 0.625, 0.125, 0.5625, 0.125, 0.5625, 0.125, 0.625, 0.125, 0.625, 0.1875, 0.5625, 0.1875, 0.5625, 0.1875, 0.625, 0.1875, 0.625, 0.25, 0.5625, 0.25, 0.5625, 0.25, 0.625, 0.25, 0.625, 0.3125, 0.5625, 0.3125, 0.5625, 0.3125, 0.625, 0.3125, 0.625, 0.375, 0.5625, 0.375, 0.5625, 0.375, 0.625, 0.375, 0.625, 0.4375, 0.5625, 0.4375, 0.5625, 0.4375, 0.625, 0.4375, 0.625, 0.5, 0.5625, 0.5, 0.5625, 0.5, 0.625, 0.5, 0.625, 0.5625, 0.5625, 0.5625, 0.5625, 0.5625, 0.625, 0.5625, 0.625, 0.625, 0.5625, 0.625, 0.5625, 0.625, 0.625, 0.625, 0.625, 0.6875, 0.5625, 0.6875, 0.5625, 0.6875, 0.625, 0.6875, 0.625, 0.75, 0.5625, 0.75, 0.5625, 0.75, 0.625, 0.75, 0.625, 0.8125, 0.5625, 0.8125, 0.5625, 0.8125, 0.625, 0.8125, 0.625, 0.875, 0.5625, 0.875, 0.5625, 0.875, 0.625, 0.875, 0.625, 0.9375, 0.5625, 0.9375, 0.625, 0.0, 0.6875, 0.0, 0.6875, 0.0625, 0.625, 0.0625, 0.625, 0.0625, 0.6875, 0.0625, 0.6875, 0.125, 0.625, 0.125, 0.625, 0.125, 0.6875, 0.125, 0.6875, 0.1875, 0.625, 0.1875, 0.625, 0.1875, 0.6875, 0.1875, 0.6875, 0.25, 0.625, 0.25, 0.625, 0.25, 0.6875, 0.25, 0.6875, 0.3125, 0.625, 0.3125, 0.625, 0.3125, 0.6875, 0.3125, 0.6875, 0.375, 0.625, 0.375, 0.625, 0.375, 0.6875, 0.375, 0.6875, 0.4375, 0.625, 0.4375, 0.625, 0.4375, 0.6875, 0.4375, 0.6875, 0.5, 0.625, 0.5, 0.625, 0.5, 0.6875, 0.5, 0.6875, 0.5625, 0.625, 0.5625, 0.625, 0.5625, 0.6875, 0.5625, 0.6875, 0.625, 0.625, 0.625, 0.625, 0.625, 0.6875, 0.625, 0.6875, 0.6875, 0.625, 0.6875, 0.625, 0.6875, 0.6875, 0.6875, 0.6875, 0.75, 0.625, 0.75, 0.625, 0.75, 0.6875, 0.75, 0.6875, 0.8125, 0.625, 0.8125, 0.625, 0.8125, 0.6875, 0.8125, 0.6875, 0.875, 0.625, 0.875, 0.625, 0.875, 0.6875, 0.875, 0.6875, 0.9375, 0.625, 0.9375, 0.6875, 0.0, 0.75, 0.0, 0.75, 0.0625, 0.6875, 0.0625, 0.6875, 0.0625, 0.75, 0.0625, 0.75, 0.125, 0.6875, 0.125, 0.6875, 0.125, 0.75, 0.125, 0.75, 0.1875, 0.6875, 0.1875, 0.6875, 0.1875, 0.75, 0.1875, 0.75, 0.25, 0.6875, 0.25, 0.6875, 0.25, 0.75, 0.25, 0.75, 0.3125, 0.6875, 0.3125, 0.6875, 0.3125, 0.75, 0.3125, 0.75, 0.375, 0.6875, 0.375, 0.6875, 0.375, 0.75, 0.375, 0.75, 0.4375, 0.6875, 0.4375, 0.6875, 0.4375, 0.75, 0.4375, 0.75, 0.5, 0.6875, 0.5, 0.6875, 0.5, 0.75, 0.5, 0.75, 0.5625, 0.6875, 0.5625, 0.6875, 0.5625, 0.75, 0.5625, 0.75, 0.625, 0.6875, 0.625, 0.6875, 0.625, 0.75, 0.625, 0.75, 0.6875, 0.6875, 0.6875, 0.6875, 0.6875, 0.75, 0.6875, 0.75, 0.75, 0.6875, 0.75, 0.6875, 0.75, 0.75, 0.75, 0.75, 0.8125, 0.6875, 0.8125, 0.6875, 0.8125, 0.75, 0.8125, 0.75, 0.875, 0.6875, 0.875, 0.6875, 0.875, 0.75, 0.875, 0.75, 0.9375, 0.6875, 0.9375, 0.75, 0.0, 0.8125, 0.0, 0.8125, 0.0625, 0.75, 0.0625, 0.75, 0.0625, 0.8125, 0.0625, 0.8125, 0.125, 0.75, 0.125, 0.75, 0.125, 0.8125, 0.125, 0.8125, 0.1875, 0.75, 0.1875, 0.75, 0.1875, 0.8125, 0.1875, 0.8125, 0.25, 0.75, 0.25, 0.75, 0.25, 0.8125, 0.25, 0.8125, 0.3125, 0.75, 0.3125, 0.75, 0.3125, 0.8125, 0.3125, 0.8125, 0.375, 0.75, 0.375, 0.75, 0.375, 0.8125, 0.375, 0.8125, 0.4375, 0.75, 0.4375, 0.75, 0.4375, 0.8125, 0.4375, 0.8125, 0.5, 0.75, 0.5, 0.75, 0.5, 0.8125, 0.5, 0.8125, 0.5625, 0.75, 0.5625, 0.75, 0.5625, 0.8125, 0.5625, 0.8125, 0.625, 0.75, 0.625, 0.75, 0.625, 0.8125, 0.625, 0.8125, 0.6875, 0.75, 0.6875, 0.75, 0.6875, 0.8125, 0.6875, 0.8125, 0.75, 0.75, 0.75, 0.75, 0.75, 0.8125, 0.75, 0.8125, 0.8125, 0.75, 0.8125, 0.75, 0.8125, 0.8125, 0.8125, 0.8125, 0.875, 0.75, 0.875, 0.75, 0.875, 0.8125, 0.875, 0.8125, 0.9375, 0.75, 0.9375, 0.8125, 0.0, 0.875, 0.0, 0.875, 0.0625, 0.8125, 0.0625, 0.8125, 0.0625, 0.875, 0.0625, 0.875, 0.125, 0.8125, 0.125, 0.8125, 0.125, 0.875, 0.125, 0.875, 0.1875, 0.8125, 0.1875, 0.8125, 0.1875, 0.875, 0.1875, 0.875, 0.25, 0.8125, 0.25, 0.8125, 0.25, 0.875, 0.25, 0.875, 0.3125, 0.8125, 0.3125, 0.8125, 0.3125, 0.875, 0.3125, 0.875, 0.375, 0.8125, 0.375, 0.8125, 0.375, 0.875, 0.375, 0.875, 0.4375, 0.8125, 0.4375, 0.8125, 0.4375, 0.875, 0.4375, 0.875, 0.5, 0.8125, 0.5, 0.8125, 0.5, 0.875, 0.5, 0.875, 0.5625, 0.8125, 0.5625, 0.8125, 0.5625, 0.875, 0.5625, 0.875, 0.625, 0.8125, 0.625, 0.8125, 0.625, 0.875, 0.625, 0.875, 0.6875, 0.8125, 0.6875, 0.8125, 0.6875, 0.875, 0.6875, 0.875, 0.75, 0.8125, 0.75, 0.8125, 0.75, 0.875, 0.75, 0.875, 0.8125, 0.8125, 0.8125, 0.8125, 0.8125, 0.875, 0.8125, 0.875, 0.875, 0.8125, 0.875, 0.8125, 0.875, 0.875, 0.875, 0.875, 0.9375, 0.8125, 0.9375, 0.875, 0.0, 0.9375, 0.0, 0.9375, 0.0625, 0.875, 0.0625, 0.875, 0.0625, 0.9375, 0.0625, 0.9375, 0.125, 0.875, 0.125, 0.875, 0.125, 0.9375, 0.125, 0.9375, 0.1875, 0.875, 0.1875, 0.875, 0.1875, 0.9375, 0.1875, 0.9375, 0.25, 0.875, 0.25, 0.875, 0.25, 0.9375, 0.25, 0.9375, 0.3125, 0.875, 0.3125, 0.875, 0.3125, 0.9375, 0.3125, 0.9375, 0.375, 0.875, 0.375, 0.875, 0.375, 0.9375, 0.375, 0.9375, 0.4375, 0.875, 0.4375, 0.875, 0.4375, 0.9375, 0.4375, 0.9375, 0.5, 0.875, 0.5, 0.875, 0.5, 0.9375, 0.5, 0.9375, 0.5625, 0.875, 0.5625, 0.875, 0.5625, 0.9375, 0.5625, 0.9375, 0.625, 0.875, 0.625, 0.875, 0.625, 0.9375, 0.625, 0.9375, 0.6875, 0.875, 0.6875, 0.875, 0.6875, 0.9375, 0.6875, 0.9375, 0.75, 0.875, 0.75, 0.875, 0.75, 0.9375, 0.75, 0.9375, 0.8125, 0.875, 0.8125, 0.875, 0.8125, 0.9375, 0.8125, 0.9375, 0.875, 0.875, 0.875, 0.875, 0.875, 0.9375, 0.875, 0.9375, 0.9375, 0.875, 0.9375, 0.9375, 0.0, 1.0, 0.0, 1.0, 0.0625, 0.9375, 0.0625, 0.9375, 0.0625, 1.0, 0.0625, 1.0, 0.125, 0.9375, 0.125, 0.9375, 0.125, 1.0, 0.125, 1.0, 0.1875, 0.9375, 0.1875, 0.9375, 0.1875, 1.0, 0.1875, 1.0, 0.25, 0.9375, 0.25, 0.9375, 0.25, 1.0, 0.25, 1.0, 0.3125, 0.9375, 0.3125, 0.9375, 0.3125, 1.0, 0.3125, 1.0, 0.375, 0.9375, 0.375, 0.9375, 0.375, 1.0, 0.375, 1.0, 0.4375, 0.9375, 0.4375, 0.9375, 0.4375, 1.0, 0.4375, 1.0, 0.5, 0.9375, 0.5, 0.9375, 0.5, 1.0, 0.5, 1.0, 0.5625, 0.9375, 0.5625, 0.9375, 0.5625, 1.0, 0.5625, 1.0, 0.625, 0.9375, 0.625, 0.9375, 0.625, 1.0, 0.625, 1.0, 0.6875, 0.9375, 0.6875, 0.9375, 0.6875, 1.0, 0.6875, 1.0, 0.75, 0.9375, 0.75, 0.9375, 0.75, 1.0, 0.75, 1.0, 0.8125, 0.9375, 0.8125, 0.9375, 0.8125, 1.0, 0.8125, 1.0, 0.875, 0.9375, 0.875, 0.9375, 0.875, 1.0, 0.875, 1.0, 0.9375, 0.9375, 0.9375])
me_plane.materials.append(mat_cheesematerial)
me_plane.update()
me_cube_005 = bpy.data.meshes.new('Cube.005')
me_cube_005.from_pydata([(4.988, 4.988, 2.99), (3.64, 3.64, 0.5586), (4.988, -4.988, 2.99), (3.64, -3.64, 0.5586), (-4.988, 4.988, 2.99), (-3.64, 3.64, 0.5586), (-4.988, -4.988, 2.99), (-3.64, -3.64, 0.5586), (4.988, 4.988, 2.648), (4.988, -4.988, 2.648), (-4.988, -4.988, 2.648), (-4.988, 4.988, 2.648), (4.935, 4.935, 1.977), (4.935, -4.935, 1.977), (-4.935, -4.935, 1.977), (-4.935, 4.935, 1.977)], [], [(12, 1, 3, 13), (13, 3, 7, 14), (14, 7, 5, 15), (15, 5, 1, 12), (2, 6, 4, 0), (7, 3, 1, 5), (4, 11, 8, 0), (6, 10, 11, 4), (2, 9, 10, 6), (0, 8, 9, 2), (11, 15, 12, 8), (10, 14, 15, 11), (9, 13, 14, 10), (8, 12, 13, 9)])
me_cube_005.polygons.foreach_set('use_smooth', [True] * 14)
_uv = me_cube_005.uv_layers.new(name='UVMap')
_uv.uv.foreach_set('vector', [0.4512, 0.0, 0.625, 0.0, 0.625, 0.25, 0.4512, 0.25, 0.4512, 0.25, 0.625, 0.25, 0.625, 0.5, 0.4512, 0.5, 0.4512, 0.5, 0.625, 0.5, 0.625, 0.75, 0.4512, 0.75, 0.4512, 0.75, 0.625, 0.75, 0.625, 1.0, 0.4512, 1.0, 0.125, 0.5, 0.375, 0.5, 0.375, 0.75, 0.125, 0.75, 0.625, 0.5, 0.875, 0.5, 0.875, 0.75, 0.625, 0.75, 0.375, 0.75, 0.3933, 0.75, 0.3933, 1.0, 0.375, 1.0, 0.375, 0.5, 0.3933, 0.5, 0.3933, 0.75, 0.375, 0.75, 0.375, 0.25, 0.3933, 0.25, 0.3933, 0.5, 0.375, 0.5, 0.375, 0.0, 0.3933, 0.0, 0.3933, 0.25, 0.375, 0.25, 0.3933, 0.75, 0.4512, 0.75, 0.4512, 1.0, 0.3933, 1.0, 0.3933, 0.5, 0.4512, 0.5, 0.4512, 0.75, 0.3933, 0.75, 0.3933, 0.25, 0.4512, 0.25, 0.4512, 0.5, 0.3933, 0.5, 0.3933, 0.0, 0.4512, 0.0, 0.4512, 0.25, 0.3933, 0.25])
me_cube_005.materials.append(mat_bunmaterial)
me_cube_005.update()

# ---- objects
ob_point = bpy.data.objects.new('Point', light_point)
ob_cube = bpy.data.objects.new('Cube', me_cube_003)
ob_cube_001 = bpy.data.objects.new('Cube.001', me_cube_004)
ob_plane = bpy.data.objects.new('Plane', me_plane)
ob_cube_002 = bpy.data.objects.new('Cube.002', me_cube_005)
ob_point_001 = bpy.data.objects.new('Point.001', light_point_001)

# ---- transforms, parenting, visibility, modifiers, constraints
ob_point.location = (5.931, 9.128, 11.75)
ob_cube.location = (0.0, 0.0, -0.863)
_m = ob_cube.modifiers.new('Subdivision', 'SUBSURF')
_m.levels = 4
ob_cube_001.location = (0.0, 0.0, 0.3436)
ob_cube_001.scale = (0.9675, 0.9675, 0.9675)
_m = ob_cube_001.modifiers.new('Subdivision', 'SUBSURF')
_m.levels = 3
ob_plane.location = (0.0, 0.0, 3.026)
_m = ob_plane.modifiers.new('Solidify', 'SOLIDIFY')
_m.thickness = 0.09
_m = ob_plane.modifiers.new('Auto Smooth', 'NODES')
_m.node_group = ng_auto_smooth
_gi = [s.identifier for s in ng_auto_smooth.interface.items_tree if s.item_type == 'SOCKET' and s.in_out == 'INPUT']
_m[_gi[1]] = 0.5236  # Angle
ob_cube_002.location = (0.0, 0.0, 5.611)
ob_cube_002.rotation_euler = (3.142, -0.0, 0.0)
_m = ob_cube_002.modifiers.new('Subdivision', 'SUBSURF')
_m.levels = 4
ob_point_001.location = (-6.853, -19.52, 15.09)

# ---- collection membership
col_collection.objects.link(ob_point)
col_collection.objects.link(ob_cube)
col_collection.objects.link(ob_cube_001)
col_collection.objects.link(ob_plane)
col_collection.objects.link(ob_cube_002)
col_collection.objects.link(ob_point_001)

# ---- scene / render settings (as saved in the file)
scene.frame_start = 1; scene.frame_end = 250; scene.frame_set(1)
scene.render.engine = 'BLENDER_EEVEE_NEXT'
scene.cycles.sampling_pattern = 'TABULATED_SOBOL'
scene.cycles.use_light_tree = False
scene.view_settings.view_transform = 'Filmic'
bpy.context.view_layer.update()

# ---- added for rendering (the .blend has no active camera): camera
cam_auto = bpy.data.cameras.new('AutoCamera')
cam_auto.lens = 50.0
cam_auto.sensor_width = 36.0
cam_auto.clip_end = 1000.0
ob_auto_camera = bpy.data.objects.new('AutoCamera', cam_auto)
scene.collection.objects.link(ob_auto_camera)
ob_auto_camera.location = (13.8715, -16.6458, 13.614)
ob_auto_camera.rotation_euler = (1.09748, -7.21219e-08, 0.694738)
scene.camera = ob_auto_camera
bpy.context.view_layer.update()
